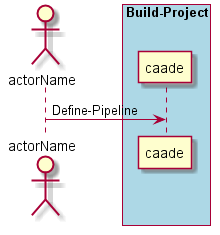

The diagram above was rendered by PlantUML. Its source (embedded in the PNG):
@startuml
Actor "actorName" as A

box "Build-Project" #lightblue
participant "caade" as S
A -> S : Define-Pipeline
end box

@enduml